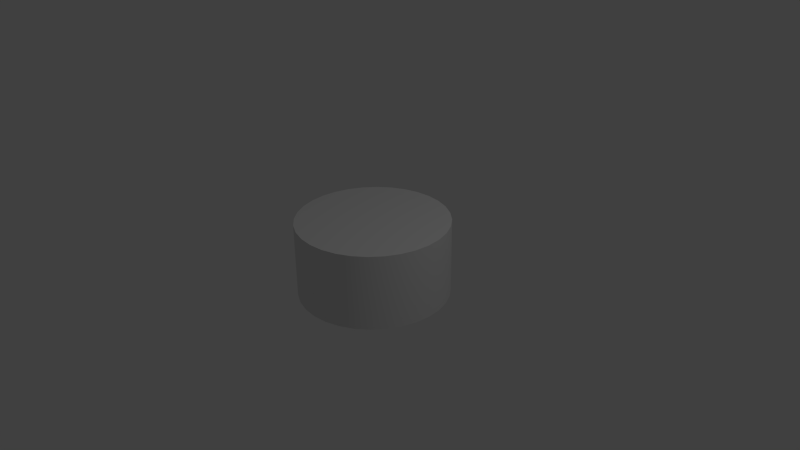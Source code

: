 # Source: PayloadCarrier.blend  (saved by Blender 2.70.0; exported with 4.5.12 LTS)
import bpy
from mathutils import Matrix  # noqa: F401  (used for matrix-valued properties, if any)

bpy.ops.wm.read_factory_settings(use_empty=True)
scene = bpy.context.scene
scene.name = 'Scene'

# ---- collections
col_collection_1 = bpy.data.collections.new('Collection 1'); scene.collection.children.link(col_collection_1)

# ---- materials (node trees are filled in below, after node groups)
mat_pc_mat = bpy.data.materials.new('PC Mat')
mat_pc_mat.alpha_threshold = 0.0
mat_pc_mat.use_transparent_shadow = False
mat_pc_mat.roughness = 0.5
mat_pc_mat.line_color = (0.0, 0.0, 0.0, 1.0)

# ---- material node trees

# ---- world
world_world = bpy.data.worlds.new('World'); scene.world = world_world
world_world.color = (0.05088, 0.05088, 0.05088)
world_world.use_sun_shadow = False
world_world.sun_shadow_jitter_overblur = 0.0
world_world.cycles.sampling_method = 'MANUAL'
world_world.cycles.sample_map_resolution = 256

# ---- cameras
cam_camera = bpy.data.cameras.new('Camera')
cam_camera.clip_end = 100.0
cam_camera.lens = 35.0
cam_camera.sensor_width = 32.0
cam_camera.sensor_height = 18.0
cam_camera.ortho_scale = 7.314
cam_camera.dof.focus_distance = 0.0
cam_camera.dof.aperture_fstop = 128.0

# ---- lights
light_lamp = bpy.data.lights.new('Lamp', 'POINT')
light_lamp.transmission_factor = 0.0
light_lamp.cutoff_distance = 30.0
light_lamp.energy = 100.0
light_lamp.shadow_buffer_clip_start = 1.001
light_lamp.shadow_soft_size = 0.1
light_lamp.shadow_maximum_resolution = 0.006
light_lamp.use_absolute_resolution = True
light_lamp.cycles.use_multiple_importance_sampling = False

# ---- meshes
me_cylinder = bpy.data.meshes.new('Cylinder')
me_cylinder.from_pydata([(0.0, 1.0, -0.5), (0.0, 1.0, 0.5), (0.1951, 0.9808, -0.5), (0.1951, 0.9808, 0.5), (0.3827, 0.9239, -0.5), (0.3827, 0.9239, 0.5), (0.5556, 0.8315, -0.5), (0.5556, 0.8315, 0.5), (0.7071, 0.7071, -0.5), (0.7071, 0.7071, 0.5), (0.8315, 0.5556, -0.5), (0.8315, 0.5556, 0.5), (0.9239, 0.3827, -0.5), (0.9239, 0.3827, 0.5), (0.9808, 0.1951, -0.5), (0.9808, 0.1951, 0.5), (1.0, 7.55e-08, -0.5), (1.0, 7.55e-08, 0.5), (0.9808, -0.1951, -0.5), (0.9808, -0.1951, 0.5), (0.9239, -0.3827, -0.5), (0.9239, -0.3827, 0.5), (0.8315, -0.5556, -0.5), (0.8315, -0.5556, 0.5), (0.7071, -0.7071, -0.5), (0.7071, -0.7071, 0.5), (0.5556, -0.8315, -0.5), (0.5556, -0.8315, 0.5), (0.3827, -0.9239, -0.5), (0.3827, -0.9239, 0.5), (0.1951, -0.9808, -0.5), (0.1951, -0.9808, 0.5), (-3.258e-07, -1.0, -0.5), (-3.258e-07, -1.0, 0.5), (-0.1951, -0.9808, -0.5), (-0.1951, -0.9808, 0.5), (-0.3827, -0.9239, -0.5), (-0.3827, -0.9239, 0.5), (-0.5556, -0.8315, -0.5), (-0.5556, -0.8315, 0.5), (-0.7071, -0.7071, -0.5), (-0.7071, -0.7071, 0.5), (-0.8315, -0.5556, -0.5), (-0.8315, -0.5556, 0.5), (-0.9239, -0.3827, -0.5), (-0.9239, -0.3827, 0.5), (-0.9808, -0.1951, -0.5), (-0.9808, -0.1951, 0.5), (-1.0, 9.656e-07, -0.5), (-1.0, 9.656e-07, 0.5), (-0.9808, 0.1951, -0.5), (-0.9808, 0.1951, 0.5), (-0.9239, 0.3827, -0.5), (-0.9239, 0.3827, 0.5), (-0.8315, 0.5556, -0.5), (-0.8315, 0.5556, 0.5), (-0.7071, 0.7071, -0.5), (-0.7071, 0.7071, 0.5), (-0.5556, 0.8315, -0.5), (-0.5556, 0.8315, 0.5), (-0.3827, 0.9239, -0.5), (-0.3827, 0.9239, 0.5), (-0.1951, 0.9808, -0.5), (-0.1951, 0.9808, 0.5)], [], [(0, 1, 3, 2), (2, 3, 5, 4), (4, 5, 7, 6), (6, 7, 9, 8), (8, 9, 11, 10), (10, 11, 13, 12), (12, 13, 15, 14), (14, 15, 17, 16), (16, 17, 19, 18), (18, 19, 21, 20), (20, 21, 23, 22), (22, 23, 25, 24), (24, 25, 27, 26), (26, 27, 29, 28), (28, 29, 31, 30), (30, 31, 33, 32), (32, 33, 35, 34), (34, 35, 37, 36), (36, 37, 39, 38), (38, 39, 41, 40), (40, 41, 43, 42), (42, 43, 45, 44), (44, 45, 47, 46), (46, 47, 49, 48), (48, 49, 51, 50), (50, 51, 53, 52), (52, 53, 55, 54), (54, 55, 57, 56), (56, 57, 59, 58), (58, 59, 61, 60), (3, 1, 63, 61, 59, 57, 55, 53, 51, 49, 47, 45, 43, 41, 39, 37, 35, 33, 31, 29, 27, 25, 23, 21, 19, 17, 15, 13, 11, 9, 7, 5), (62, 63, 1, 0), (60, 61, 63, 62), (0, 2, 4, 6, 8, 10, 12, 14, 16, 18, 20, 22, 24, 26, 28, 30, 32, 34, 36, 38, 40, 42, 44, 46, 48, 50, 52, 54, 56, 58, 60, 62)])
me_cylinder.polygons.foreach_set('use_smooth', [True] * 34)
_uv = me_cylinder.uv_layers.new(name='UVMap')
_uv.uv.foreach_set('vector', [0.6484, 0.1829, 0.6484, 0.03145, 0.6781, 0.03144, 0.6781, 0.1829, 0.6781, 0.1829, 0.6781, 0.03144, 0.7077, 0.03144, 0.7078, 0.1829, 0.7078, 0.1829, 0.7077, 0.03144, 0.7374, 0.03144, 0.7374, 0.1829, 0.7374, 0.1829, 0.7374, 0.03144, 0.7671, 0.03144, 0.7671, 0.1829, 0.7671, 0.1829, 0.7671, 0.03144, 0.7968, 0.03144, 0.7968, 0.1829, 0.7968, 0.1829, 0.7968, 0.03144, 0.8265, 0.03144, 0.8265, 0.1829, 0.8265, 0.1829, 0.8265, 0.03144, 0.8562, 0.03144, 0.8562, 0.1829, 0.8562, 0.1829, 0.8562, 0.03144, 0.8858, 0.03144, 0.8859, 0.1829, 0.8859, 0.1829, 0.8858, 0.03144, 0.9155, 0.03143, 0.9155, 0.1829, 0.9155, 0.1829, 0.9155, 0.03143, 0.9452, 0.03143, 0.9452, 0.1829, 0.9452, 0.1829, 0.9452, 0.03143, 0.9749, 0.03143, 0.9749, 0.1829, 0.0251, 0.1828, 0.0251, 0.03144, 0.05478, 0.03144, 0.05478, 0.1828, 0.05478, 0.1828, 0.05478, 0.03144, 0.08446, 0.03144, 0.08446, 0.1828, 0.08446, 0.1828, 0.08446, 0.03144, 0.1141, 0.03144, 0.1141, 0.1828, 0.1141, 0.1828, 0.1141, 0.03144, 0.1438, 0.03145, 0.1438, 0.1828, 0.1438, 0.1828, 0.1438, 0.03145, 0.1735, 0.03145, 0.1735, 0.1828, 0.1735, 0.1828, 0.1735, 0.03145, 0.2032, 0.03145, 0.2032, 0.1828, 0.2032, 0.1828, 0.2032, 0.03145, 0.2329, 0.03145, 0.2328, 0.1828, 0.2328, 0.1828, 0.2329, 0.03145, 0.2625, 0.03145, 0.2625, 0.1828, 0.2625, 0.1828, 0.2625, 0.03145, 0.2922, 0.03145, 0.2922, 0.1828, 0.2922, 0.1828, 0.2922, 0.03145, 0.3219, 0.03145, 0.3219, 0.1828, 0.3219, 0.1828, 0.3219, 0.03145, 0.3516, 0.03145, 0.3516, 0.1829, 0.3516, 0.1829, 0.3516, 0.03145, 0.3812, 0.03145, 0.3812, 0.1829, 0.3812, 0.1829, 0.3812, 0.03145, 0.4109, 0.03145, 0.4109, 0.1829, 0.4109, 0.1829, 0.4109, 0.03145, 0.4406, 0.03145, 0.4406, 0.1829, 0.4406, 0.1829, 0.4406, 0.03145, 0.4703, 0.03145, 0.4703, 0.1829, 0.4703, 0.1829, 0.4703, 0.03145, 0.5, 0.03145, 0.5, 0.1829, 0.5, 0.1829, 0.5, 0.03145, 0.5297, 0.03145, 0.5297, 0.1829, 0.5297, 0.1829, 0.5297, 0.03145, 0.5593, 0.03145, 0.5593, 0.1829, 0.5593, 0.1829, 0.5593, 0.03145, 0.589, 0.03145, 0.589, 0.1829, 0.2846, 0.8964, 0.2558, 0.9083, 0.2251, 0.9144, 0.1939, 0.9144, 0.1632, 0.9083, 0.1344, 0.8964, 0.1084, 0.879, 0.08629, 0.8569, 0.06894, 0.8309, 0.05698, 0.8021, 0.05088, 0.7714, 0.05088, 0.7402, 0.05698, 0.7096, 0.06894, 0.6807, 0.08629, 0.6547, 0.1084, 0.6326, 0.1344, 0.6153, 0.1632, 0.6033, 0.1939, 0.5972, 0.2251, 0.5972, 0.2558, 0.6033, 0.2846, 0.6153, 0.3106, 0.6326, 0.3327, 0.6547, 0.3501, 0.6807, 0.362, 0.7096, 0.3681, 0.7402, 0.3681, 0.7714, 0.362, 0.8021, 0.3501, 0.8309, 0.3327, 0.8569, 0.3106, 0.879, 0.6187, 0.1829, 0.6187, 0.03145, 0.6484, 0.03145, 0.6484, 0.1829, 0.589, 0.1829, 0.589, 0.03145, 0.6187, 0.03145, 0.6187, 0.1829, 0.1016, 0.2732, 0.1276, 0.2559, 0.1564, 0.2439, 0.1871, 0.2378, 0.2183, 0.2378, 0.249, 0.2439, 0.2778, 0.2559, 0.3038, 0.2732, 0.3259, 0.2953, 0.3433, 0.3213, 0.3552, 0.3502, 0.3613, 0.3808, 0.3613, 0.4121, 0.3552, 0.4427, 0.3433, 0.4716, 0.3259, 0.4976, 0.3038, 0.5196, 0.2778, 0.537, 0.249, 0.549, 0.2183, 0.5551, 0.1871, 0.5551, 0.1564, 0.549, 0.1276, 0.537, 0.1016, 0.5196, 0.0795, 0.4976, 0.06214, 0.4716, 0.05019, 0.4427, 0.04409, 0.4121, 0.04409, 0.3808, 0.05019, 0.3502, 0.06214, 0.3213, 0.0795, 0.2953])
me_cylinder.materials.append(mat_pc_mat)
me_cylinder.use_remesh_preserve_volume = False
me_cylinder.use_remesh_preserve_attributes = False
me_cylinder.use_mirror_vertex_groups = False
me_cylinder.update()

# ---- objects
ob_payloadcarrier = bpy.data.objects.new('PayloadCarrier', me_cylinder)
ob_lamp = bpy.data.objects.new('Lamp', light_lamp)
ob_camera = bpy.data.objects.new('Camera', cam_camera)

# ---- transforms, parenting, visibility, modifiers, constraints
ob_payloadcarrier.location = (0.0, 0.0, 0.0)
ob_payloadcarrier.lineart.crease_threshold = 0.0
_m = ob_payloadcarrier.modifiers.new('EdgeSplit', 'EDGE_SPLIT')
ob_lamp.location = (4.076, 1.005, 5.904)
ob_lamp.rotation_euler = (0.6503, 0.05522, 1.866)
ob_lamp.lock_rotations_4d = False
ob_lamp.empty_display_type = 'ARROWS'
ob_lamp.color = (0.0, 0.0, 0.0, 0.0)
ob_lamp.lineart.crease_threshold = 0.0
ob_camera.location = (7.481, -6.508, 5.344)
ob_camera.rotation_euler = (1.109, 0.01082, 0.8149)
ob_camera.lock_rotations_4d = False
ob_camera.empty_display_type = 'ARROWS'
ob_camera.color = (0.0, 0.0, 0.0, 0.0)
ob_camera.display_type = 'WIRE'
ob_camera.lineart.crease_threshold = 0.0

# ---- collection membership
col_collection_1.objects.link(ob_payloadcarrier)
col_collection_1.objects.link(ob_lamp)
col_collection_1.objects.link(ob_camera)

# ---- scene / render settings (as saved in the file)
scene.camera = ob_camera
scene.frame_start = 1; scene.frame_end = 250; scene.frame_set(1)
scene.render.engine = 'BLENDER_EEVEE_NEXT'
scene.render.resolution_percentage = 50
scene.render.dither_intensity = 0.0
scene.cycles.use_denoising = False
scene.cycles.samples = 10
scene.cycles.sampling_pattern = 'TABULATED_SOBOL'
scene.cycles.light_sampling_threshold = 0.0
scene.cycles.use_adaptive_sampling = False
scene.cycles.use_light_tree = False
scene.cycles.blur_glossy = 0.0
scene.cycles.volume_bounces = 1
scene.cycles.pixel_filter_type = 'GAUSSIAN'
scene.cycles.sample_clamp_indirect = 0.0
scene.view_settings.view_transform = 'Standard'
bpy.context.view_layer.update()
